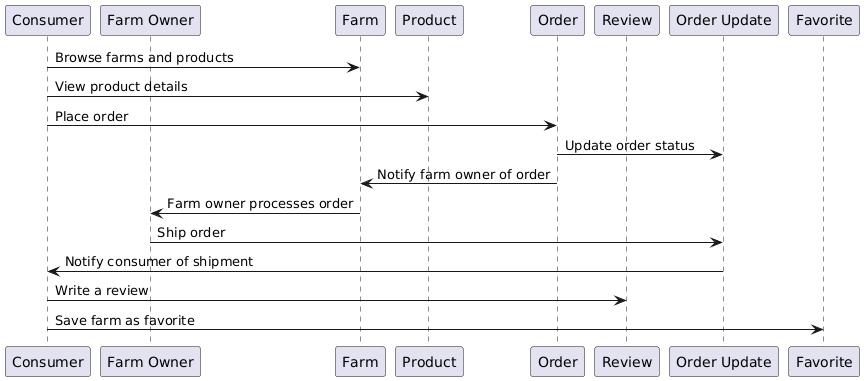

The diagram above was rendered by PlantUML. Its source (embedded in the PNG):
@startuml
participant "Consumer" as user2
participant "Farm Owner" as user1
participant "Farm" as farm1
participant "Product" as product1
participant "Order" as order1
participant "Review" as review1
participant "Order Update" as order_update1
participant "Favorite" as favorite1

user2 -> farm1: Browse farms and products
user2 -> product1: View product details
user2 -> order1: Place order
order1 -> order_update1: Update order status
order1 -> farm1: Notify farm owner of order
farm1 -> user1: Farm owner processes order
user1 -> order_update1: Ship order
order_update1 -> user2: Notify consumer of shipment
user2 -> review1: Write a review
user2 -> favorite1: Save farm as favorite
@enduml